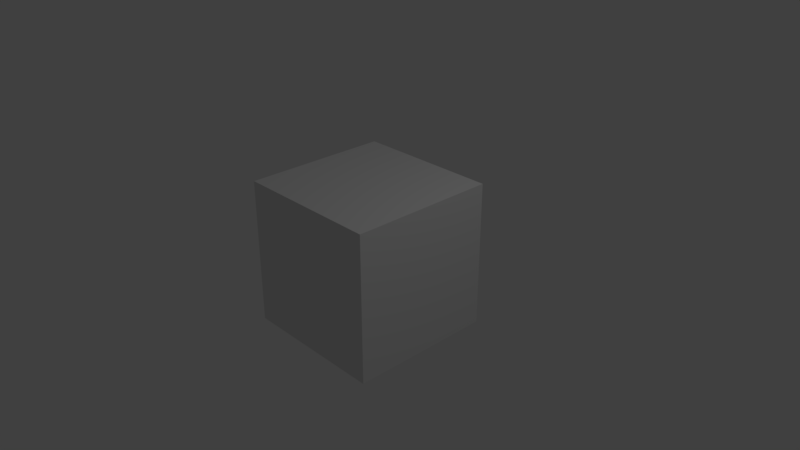 # Source: mon_projet.blend  (saved by Blender 2.79.0; exported with 4.5.12 LTS)
import bpy
from mathutils import Matrix  # noqa: F401  (used for matrix-valued properties, if any)

bpy.ops.wm.read_factory_settings(use_empty=True)
scene = bpy.context.scene
scene.name = 'Scene'

# ---- collections
col_collection_1 = bpy.data.collections.new('Collection 1'); scene.collection.children.link(col_collection_1)

# ---- materials (node trees are filled in below, after node groups)
mat_material = bpy.data.materials.new('Material')
mat_material.alpha_threshold = 0.0
mat_material.use_transparent_shadow = False
mat_material.roughness = 0.5
mat_material.line_color = (0.0, 0.0, 0.0, 1.0)

# ---- material node trees

# ---- world
world_world = bpy.data.worlds.new('World'); scene.world = world_world
world_world.color = (0.05088, 0.05088, 0.05088)
world_world.use_sun_shadow = False
world_world.sun_shadow_jitter_overblur = 0.0
world_world.cycles.sampling_method = 'MANUAL'

# ---- cameras
cam_camera = bpy.data.cameras.new('Camera')
cam_camera.clip_end = 100.0
cam_camera.lens = 35.0
cam_camera.sensor_width = 32.0
cam_camera.sensor_height = 18.0
cam_camera.ortho_scale = 7.314
cam_camera.dof.focus_distance = 0.0
cam_camera.dof.aperture_fstop = 128.0

# ---- lights
light_lamp = bpy.data.lights.new('Lamp', 'POINT')
light_lamp.transmission_factor = 0.0
light_lamp.cutoff_distance = 30.0
light_lamp.energy = 100.0
light_lamp.shadow_buffer_clip_start = 1.001
light_lamp.shadow_soft_size = 0.1
light_lamp.shadow_maximum_resolution = 0.006
light_lamp.use_absolute_resolution = True

# ---- meshes
me_cube = bpy.data.meshes.new('Cube')
me_cube.from_pydata([(1.0, 1.0, -1.0), (1.0, -1.0, -1.0), (-1.0, -1.0, -1.0), (-1.0, 1.0, -1.0), (1.0, 1.0, 1.0), (1.0, -1.0, 1.0), (-1.0, -1.0, 1.0), (-1.0, 1.0, 1.0)], [], [(0, 1, 2, 3), (4, 7, 6, 5), (0, 4, 5, 1), (1, 5, 6, 2), (2, 6, 7, 3), (4, 0, 3, 7)])
me_cube.materials.append(mat_material)
me_cube.use_remesh_preserve_volume = False
me_cube.use_remesh_preserve_attributes = False
me_cube.use_mirror_vertex_groups = False
me_cube.update()

# ---- objects
ob_cube = bpy.data.objects.new('Cube', me_cube)
ob_lamp = bpy.data.objects.new('Lamp', light_lamp)
ob_camera = bpy.data.objects.new('Camera', cam_camera)

# ---- transforms, parenting, visibility, modifiers, constraints
ob_cube.location = (0.0, 0.0, 0.0)
ob_cube.lock_rotations_4d = False
ob_cube.empty_display_type = 'ARROWS'
ob_cube.lineart.crease_threshold = 0.0
ob_lamp.location = (4.076, 1.005, 5.904)
ob_lamp.rotation_euler = (0.6503, 0.05522, 1.866)
ob_lamp.lock_rotations_4d = False
ob_lamp.empty_display_type = 'ARROWS'
ob_lamp.color = (0.0, 0.0, 0.0, 0.0)
ob_lamp.lineart.crease_threshold = 0.0
ob_camera.location = (7.481, -6.508, 5.344)
ob_camera.rotation_euler = (1.109, 0.0, 0.8149)
ob_camera.lock_rotations_4d = False
ob_camera.empty_display_type = 'ARROWS'
ob_camera.color = (0.0, 0.0, 0.0, 0.0)
ob_camera.display_type = 'WIRE'
ob_camera.lineart.crease_threshold = 0.0

# ---- collection membership
col_collection_1.objects.link(ob_cube)
col_collection_1.objects.link(ob_lamp)
col_collection_1.objects.link(ob_camera)

# ---- scene / render settings (as saved in the file)
scene.camera = ob_camera
scene.frame_start = 1; scene.frame_end = 250; scene.frame_set(1)
scene.render.engine = 'BLENDER_EEVEE_NEXT'
scene.render.resolution_percentage = 50
scene.render.dither_intensity = 0.0
scene.cycles.use_denoising = False
scene.cycles.samples = 128
scene.cycles.sampling_pattern = 'TABULATED_SOBOL'
scene.cycles.use_adaptive_sampling = False
scene.cycles.use_light_tree = False
scene.cycles.blur_glossy = 0.0
scene.cycles.sample_clamp_indirect = 0.0
scene.view_settings.view_transform = 'Standard'
bpy.context.view_layer.update()
